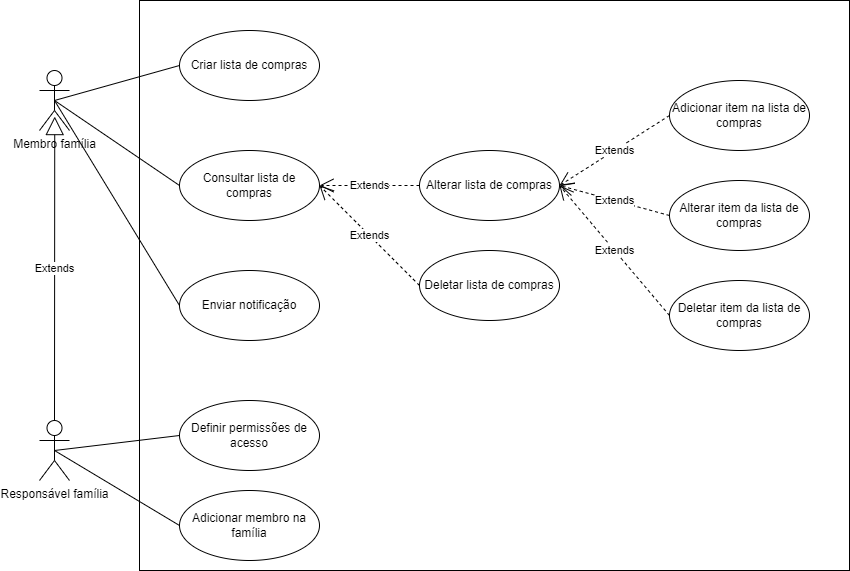

The diagram above was exported from draw.io. Its source (the exported page's mxGraphModel, read from the mxfile embedded in the PNG):
<mxGraphModel dx="1120" dy="532" grid="1" gridSize="10" guides="1" tooltips="1" connect="1" arrows="1" fold="1" page="1" pageScale="1" pageWidth="827" pageHeight="1169" math="0" shadow="0">
  <root>
    <mxCell id="0" />
    <mxCell id="1" parent="0" />
    <mxCell id="KytCFjJqPttHmqa91vI6-2" value="" style="rounded=0;whiteSpace=wrap;html=1;" vertex="1" parent="1">
      <mxGeometry x="170" y="70" width="710" height="570" as="geometry" />
    </mxCell>
    <mxCell id="KytCFjJqPttHmqa91vI6-3" value="Membro família" style="shape=umlActor;verticalLabelPosition=bottom;verticalAlign=top;html=1;" vertex="1" parent="1">
      <mxGeometry x="70" y="140" width="30" height="60" as="geometry" />
    </mxCell>
    <mxCell id="KytCFjJqPttHmqa91vI6-7" value="Responsável família" style="shape=umlActor;verticalLabelPosition=bottom;verticalAlign=top;html=1;" vertex="1" parent="1">
      <mxGeometry x="70" y="490" width="30" height="60" as="geometry" />
    </mxCell>
    <mxCell id="KytCFjJqPttHmqa91vI6-9" value="Extends" style="endArrow=block;endSize=16;endFill=0;html=1;rounded=0;exitX=0.5;exitY=0;exitDx=0;exitDy=0;exitPerimeter=0;entryX=0.508;entryY=0.768;entryDx=0;entryDy=0;entryPerimeter=0;" edge="1" parent="1" source="KytCFjJqPttHmqa91vI6-7" target="KytCFjJqPttHmqa91vI6-3">
      <mxGeometry width="160" relative="1" as="geometry">
        <mxPoint x="70" y="360" as="sourcePoint" />
        <mxPoint x="230" y="360" as="targetPoint" />
      </mxGeometry>
    </mxCell>
    <mxCell id="KytCFjJqPttHmqa91vI6-10" value="Criar lista de compras" style="ellipse;whiteSpace=wrap;html=1;" vertex="1" parent="1">
      <mxGeometry x="210" y="100" width="140" height="70" as="geometry" />
    </mxCell>
    <mxCell id="KytCFjJqPttHmqa91vI6-11" value="Alterar lista de compras" style="ellipse;whiteSpace=wrap;html=1;" vertex="1" parent="1">
      <mxGeometry x="450" y="220" width="140" height="70" as="geometry" />
    </mxCell>
    <mxCell id="KytCFjJqPttHmqa91vI6-12" value="Deletar lista de compras" style="ellipse;whiteSpace=wrap;html=1;" vertex="1" parent="1">
      <mxGeometry x="450" y="320" width="140" height="70" as="geometry" />
    </mxCell>
    <mxCell id="KytCFjJqPttHmqa91vI6-13" value="Consultar lista de compras" style="ellipse;whiteSpace=wrap;html=1;" vertex="1" parent="1">
      <mxGeometry x="210" y="220" width="140" height="70" as="geometry" />
    </mxCell>
    <mxCell id="KytCFjJqPttHmqa91vI6-14" value="Adicionar item na lista de compras" style="ellipse;whiteSpace=wrap;html=1;" vertex="1" parent="1">
      <mxGeometry x="700" y="150" width="140" height="70" as="geometry" />
    </mxCell>
    <mxCell id="KytCFjJqPttHmqa91vI6-15" value="Alterar item da lista de compras" style="ellipse;whiteSpace=wrap;html=1;" vertex="1" parent="1">
      <mxGeometry x="700" y="250" width="140" height="70" as="geometry" />
    </mxCell>
    <mxCell id="KytCFjJqPttHmqa91vI6-16" value="Deletar item da lista de compras" style="ellipse;whiteSpace=wrap;html=1;" vertex="1" parent="1">
      <mxGeometry x="700" y="350" width="140" height="70" as="geometry" />
    </mxCell>
    <mxCell id="KytCFjJqPttHmqa91vI6-17" value="Definir permissões de acesso" style="ellipse;whiteSpace=wrap;html=1;" vertex="1" parent="1">
      <mxGeometry x="210" y="470" width="140" height="70" as="geometry" />
    </mxCell>
    <mxCell id="KytCFjJqPttHmqa91vI6-18" value="Enviar notificação" style="ellipse;whiteSpace=wrap;html=1;" vertex="1" parent="1">
      <mxGeometry x="210" y="340" width="140" height="70" as="geometry" />
    </mxCell>
    <mxCell id="KytCFjJqPttHmqa91vI6-22" value="" style="endArrow=none;html=1;rounded=0;exitX=0.5;exitY=0.5;exitDx=0;exitDy=0;exitPerimeter=0;entryX=0;entryY=0.5;entryDx=0;entryDy=0;" edge="1" parent="1" source="KytCFjJqPttHmqa91vI6-3" target="KytCFjJqPttHmqa91vI6-10">
      <mxGeometry width="50" height="50" relative="1" as="geometry">
        <mxPoint x="100" y="90" as="sourcePoint" />
        <mxPoint x="150" y="40" as="targetPoint" />
      </mxGeometry>
    </mxCell>
    <mxCell id="KytCFjJqPttHmqa91vI6-23" value="" style="endArrow=none;html=1;rounded=0;exitX=0.5;exitY=0.5;exitDx=0;exitDy=0;exitPerimeter=0;entryX=0;entryY=0.5;entryDx=0;entryDy=0;" edge="1" parent="1" source="KytCFjJqPttHmqa91vI6-3" target="KytCFjJqPttHmqa91vI6-13">
      <mxGeometry width="50" height="50" relative="1" as="geometry">
        <mxPoint x="430" y="320" as="sourcePoint" />
        <mxPoint x="480" y="270" as="targetPoint" />
      </mxGeometry>
    </mxCell>
    <mxCell id="KytCFjJqPttHmqa91vI6-24" value="Extends" style="endArrow=open;endSize=12;dashed=1;html=1;rounded=0;exitX=0;exitY=0.5;exitDx=0;exitDy=0;entryX=1;entryY=0.5;entryDx=0;entryDy=0;" edge="1" parent="1" source="KytCFjJqPttHmqa91vI6-11" target="KytCFjJqPttHmqa91vI6-13">
      <mxGeometry width="160" relative="1" as="geometry">
        <mxPoint x="370" y="290" as="sourcePoint" />
        <mxPoint x="530" y="290" as="targetPoint" />
      </mxGeometry>
    </mxCell>
    <mxCell id="KytCFjJqPttHmqa91vI6-25" value="Extends" style="endArrow=open;endSize=12;dashed=1;html=1;rounded=0;exitX=0;exitY=0.5;exitDx=0;exitDy=0;entryX=1;entryY=0.5;entryDx=0;entryDy=0;" edge="1" parent="1" source="KytCFjJqPttHmqa91vI6-12" target="KytCFjJqPttHmqa91vI6-13">
      <mxGeometry width="160" relative="1" as="geometry">
        <mxPoint x="460" y="265" as="sourcePoint" />
        <mxPoint x="360" y="265" as="targetPoint" />
      </mxGeometry>
    </mxCell>
    <mxCell id="KytCFjJqPttHmqa91vI6-26" value="Extends" style="endArrow=open;endSize=12;dashed=1;html=1;rounded=0;exitX=0;exitY=0.5;exitDx=0;exitDy=0;entryX=1;entryY=0.5;entryDx=0;entryDy=0;" edge="1" parent="1" source="KytCFjJqPttHmqa91vI6-14" target="KytCFjJqPttHmqa91vI6-11">
      <mxGeometry width="160" relative="1" as="geometry">
        <mxPoint x="650" y="520" as="sourcePoint" />
        <mxPoint x="550" y="420" as="targetPoint" />
      </mxGeometry>
    </mxCell>
    <mxCell id="KytCFjJqPttHmqa91vI6-27" value="Extends" style="endArrow=open;endSize=12;dashed=1;html=1;rounded=0;exitX=0;exitY=0.5;exitDx=0;exitDy=0;entryX=1;entryY=0.5;entryDx=0;entryDy=0;" edge="1" parent="1" source="KytCFjJqPttHmqa91vI6-15" target="KytCFjJqPttHmqa91vI6-11">
      <mxGeometry width="160" relative="1" as="geometry">
        <mxPoint x="710" y="195" as="sourcePoint" />
        <mxPoint x="600" y="265" as="targetPoint" />
      </mxGeometry>
    </mxCell>
    <mxCell id="KytCFjJqPttHmqa91vI6-28" value="Extends" style="endArrow=open;endSize=12;dashed=1;html=1;rounded=0;exitX=0;exitY=0.5;exitDx=0;exitDy=0;entryX=1;entryY=0.5;entryDx=0;entryDy=0;" edge="1" parent="1" source="KytCFjJqPttHmqa91vI6-16" target="KytCFjJqPttHmqa91vI6-11">
      <mxGeometry width="160" relative="1" as="geometry">
        <mxPoint x="720" y="205" as="sourcePoint" />
        <mxPoint x="610" y="275" as="targetPoint" />
      </mxGeometry>
    </mxCell>
    <mxCell id="KytCFjJqPttHmqa91vI6-29" value="" style="endArrow=none;html=1;rounded=0;exitX=0.5;exitY=0.5;exitDx=0;exitDy=0;exitPerimeter=0;entryX=0;entryY=0.5;entryDx=0;entryDy=0;" edge="1" parent="1" source="KytCFjJqPttHmqa91vI6-3" target="KytCFjJqPttHmqa91vI6-18">
      <mxGeometry width="50" height="50" relative="1" as="geometry">
        <mxPoint x="95" y="180" as="sourcePoint" />
        <mxPoint x="220" y="265" as="targetPoint" />
      </mxGeometry>
    </mxCell>
    <mxCell id="KytCFjJqPttHmqa91vI6-30" value="" style="endArrow=none;html=1;rounded=0;exitX=0.5;exitY=0.5;exitDx=0;exitDy=0;exitPerimeter=0;entryX=0;entryY=0.5;entryDx=0;entryDy=0;" edge="1" parent="1" source="KytCFjJqPttHmqa91vI6-7" target="KytCFjJqPttHmqa91vI6-17">
      <mxGeometry width="50" height="50" relative="1" as="geometry">
        <mxPoint x="105" y="190" as="sourcePoint" />
        <mxPoint x="230" y="275" as="targetPoint" />
      </mxGeometry>
    </mxCell>
    <mxCell id="KytCFjJqPttHmqa91vI6-32" value="Adicionar membro na família" style="ellipse;whiteSpace=wrap;html=1;" vertex="1" parent="1">
      <mxGeometry x="210" y="560" width="140" height="70" as="geometry" />
    </mxCell>
    <mxCell id="KytCFjJqPttHmqa91vI6-33" value="" style="endArrow=none;html=1;rounded=0;exitX=0.5;exitY=0.5;exitDx=0;exitDy=0;exitPerimeter=0;entryX=0;entryY=0.5;entryDx=0;entryDy=0;" edge="1" parent="1" source="KytCFjJqPttHmqa91vI6-7" target="KytCFjJqPttHmqa91vI6-32">
      <mxGeometry width="50" height="50" relative="1" as="geometry">
        <mxPoint x="95" y="530" as="sourcePoint" />
        <mxPoint x="220" y="515" as="targetPoint" />
      </mxGeometry>
    </mxCell>
  </root>
</mxGraphModel>